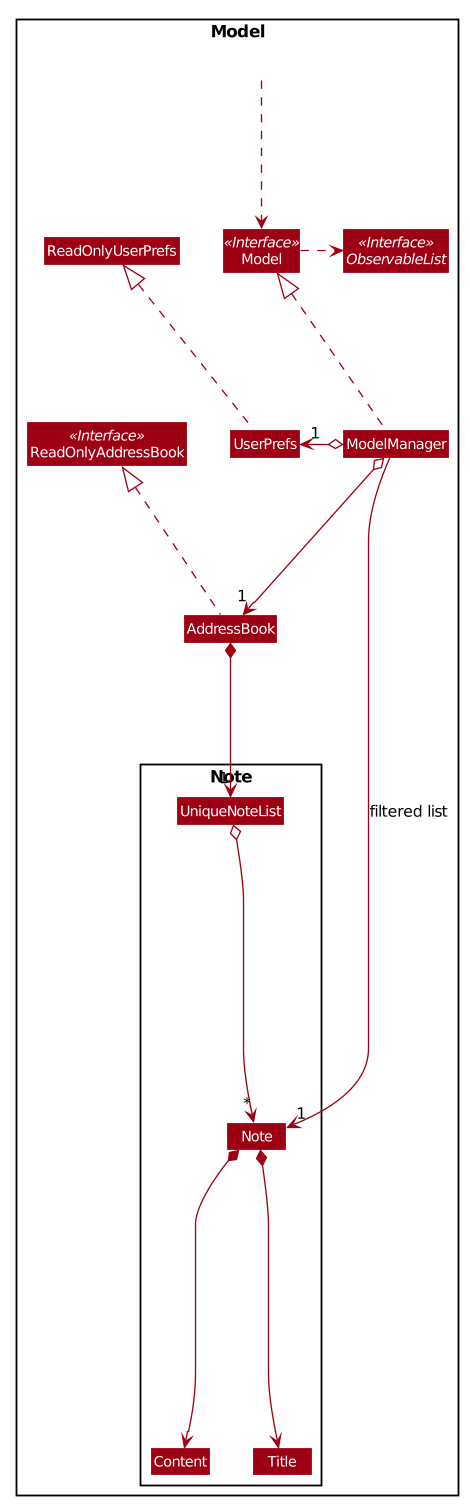

The diagram above was rendered by PlantUML. Its source (embedded in the PNG):
@startuml








skinparam BackgroundColor #FFFFFFF

skinparam Shadowing false

skinparam Class {
    FontColor #FFFFFF
    BorderThickness 1
    BorderColor #FFFFFF
    StereotypeFontColor #FFFFFF
    FontName Arial
}

skinparam Actor {
    BorderColor #000000
    Color #000000
    FontName Arial
}

skinparam Sequence {
    MessageAlign center
    BoxFontSize 15
    BoxPadding 0
    BoxFontColor #FFFFFF
    FontName Arial
}

skinparam Participant {
    FontColor #FFFFFFF
    Padding 20
}

skinparam MinClassWidth 50
skinparam ParticipantPadding 10
skinparam Shadowing false
skinparam DefaultTextAlignment center
skinparam packageStyle Rectangle

hide footbox
hide members
hide circle
skinparam arrowThickness 1.1
skinparam arrowColor #9D0012
skinparam classBackgroundColor #9D0012

Package Model <<Rectangle>>{
Interface ReadOnlyAddressBook <<Interface>>
Interface Model <<Interface>>
Interface ObservableList <<Interface>>
Class AddressBook
Class ReadOnlyAddressBook
Class Model
Class ModelManager
Class UserPrefs
Class ReadOnlyUserPrefs

Package Note {
Class Note
Class Content
Class Title
Class UniqueNoteList
}

Class HiddenOutside #FFFFFF
HiddenOutside ..> Model

AddressBook .up.|> ReadOnlyAddressBook

ModelManager .up.|> Model
Model .right.> ObservableList
ModelManager o--> "1" AddressBook
ModelManager o-left-> "1" UserPrefs
UserPrefs .up.|> ReadOnlyUserPrefs

AddressBook *--> "1" UniqueNoteList
UniqueNoteList o--> "*" Note
Note *--> Title
Note *--> Content

ModelManager -->"1" Note : filtered list
@enduml